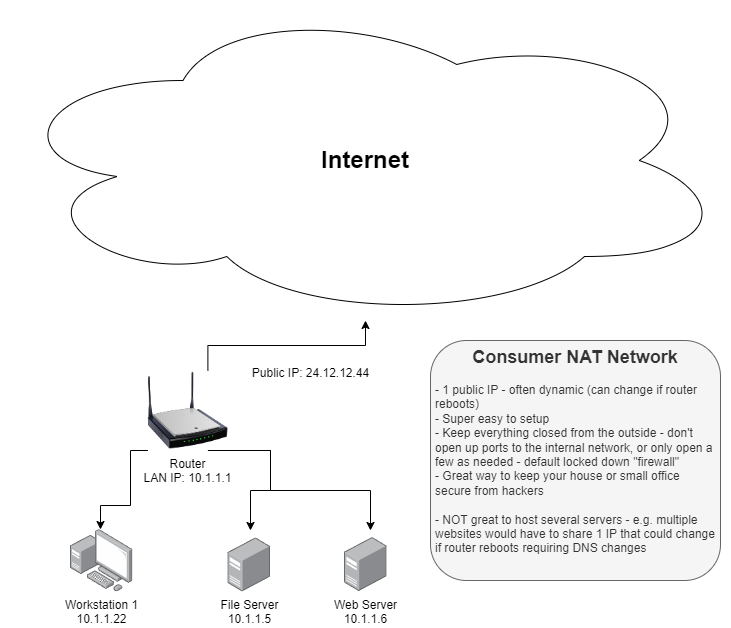

The diagram above was exported from draw.io. Its source (the exported page's mxGraphModel, read from the mxfile embedded in the PNG):
<mxGraphModel dx="1434" dy="1838" grid="1" gridSize="10" guides="1" tooltips="1" connect="1" arrows="1" fold="1" page="1" pageScale="1" pageWidth="850" pageHeight="1100" math="0" shadow="0">
  <root>
    <mxCell id="0" />
    <mxCell id="1" parent="0" />
    <mxCell id="BYeEP3Ym98LShRV1ll7p-1" value="File Server&lt;div&gt;10.1.1.5&lt;/div&gt;" style="image;points=[];aspect=fixed;html=1;align=center;shadow=0;dashed=0;image=img/lib/allied_telesis/computer_and_terminals/Server_Desktop.svg;" vertex="1" parent="1">
      <mxGeometry x="267.4" y="527.4" width="42.599999999999994" height="54" as="geometry" />
    </mxCell>
    <mxCell id="BYeEP3Ym98LShRV1ll7p-2" value="Workstation 1&lt;div&gt;10.1.1.22&lt;/div&gt;" style="image;points=[];aspect=fixed;html=1;align=center;shadow=0;dashed=0;image=img/lib/allied_telesis/computer_and_terminals/Personal_Computer_with_Server.svg;" vertex="1" parent="1">
      <mxGeometry x="110" y="519" width="62.400000000000006" height="62.400000000000006" as="geometry" />
    </mxCell>
    <mxCell id="BYeEP3Ym98LShRV1ll7p-5" style="edgeStyle=orthogonalEdgeStyle;rounded=0;orthogonalLoop=1;jettySize=auto;html=1;exitX=0;exitY=1;exitDx=0;exitDy=0;" edge="1" parent="1" source="BYeEP3Ym98LShRV1ll7p-3" target="BYeEP3Ym98LShRV1ll7p-2">
      <mxGeometry relative="1" as="geometry">
        <mxPoint x="140" y="510" as="targetPoint" />
        <Array as="points">
          <mxPoint x="170" y="440" />
          <mxPoint x="170" y="495" />
          <mxPoint x="140" y="495" />
        </Array>
      </mxGeometry>
    </mxCell>
    <mxCell id="BYeEP3Ym98LShRV1ll7p-6" style="edgeStyle=orthogonalEdgeStyle;rounded=0;orthogonalLoop=1;jettySize=auto;html=1;exitX=0.75;exitY=1;exitDx=0;exitDy=0;" edge="1" parent="1" source="BYeEP3Ym98LShRV1ll7p-3">
      <mxGeometry relative="1" as="geometry">
        <mxPoint x="290" y="520" as="targetPoint" />
        <Array as="points">
          <mxPoint x="310" y="440" />
          <mxPoint x="310" y="480" />
          <mxPoint x="290" y="480" />
        </Array>
      </mxGeometry>
    </mxCell>
    <mxCell id="BYeEP3Ym98LShRV1ll7p-7" style="edgeStyle=orthogonalEdgeStyle;rounded=0;orthogonalLoop=1;jettySize=auto;html=1;exitX=0.75;exitY=0;exitDx=0;exitDy=0;" edge="1" parent="1" source="BYeEP3Ym98LShRV1ll7p-3" target="BYeEP3Ym98LShRV1ll7p-4">
      <mxGeometry relative="1" as="geometry" />
    </mxCell>
    <mxCell id="BYeEP3Ym98LShRV1ll7p-12" style="edgeStyle=orthogonalEdgeStyle;rounded=0;orthogonalLoop=1;jettySize=auto;html=1;exitX=1;exitY=1;exitDx=0;exitDy=0;" edge="1" parent="1" source="BYeEP3Ym98LShRV1ll7p-3">
      <mxGeometry relative="1" as="geometry">
        <mxPoint x="410" y="520" as="targetPoint" />
        <Array as="points">
          <mxPoint x="310" y="440" />
          <mxPoint x="310" y="480" />
          <mxPoint x="410" y="480" />
        </Array>
      </mxGeometry>
    </mxCell>
    <mxCell id="BYeEP3Ym98LShRV1ll7p-3" value="Router&lt;div&gt;LAN IP: 10.1.1.1&lt;/div&gt;" style="image;html=1;image=img/lib/clip_art/networking/Wireless_Router_N_128x128.png" vertex="1" parent="1">
      <mxGeometry x="187.4" y="360" width="80" height="80" as="geometry" />
    </mxCell>
    <mxCell id="BYeEP3Ym98LShRV1ll7p-4" value="&lt;b&gt;&lt;font style=&quot;font-size: 24px;&quot;&gt;Internet&lt;/font&gt;&lt;/b&gt;" style="ellipse;shape=cloud;whiteSpace=wrap;html=1;align=center;" vertex="1" parent="1">
      <mxGeometry x="40" y="-10" width="730" height="320" as="geometry" />
    </mxCell>
    <mxCell id="BYeEP3Ym98LShRV1ll7p-8" value="Public IP: 24.12.12.44" style="text;html=1;align=center;verticalAlign=middle;resizable=0;points=[];autosize=1;strokeColor=none;fillColor=none;" vertex="1" parent="1">
      <mxGeometry x="280" y="348" width="140" height="30" as="geometry" />
    </mxCell>
    <mxCell id="BYeEP3Ym98LShRV1ll7p-10" value="&lt;b&gt;&lt;font style=&quot;font-size: 18px;&quot;&gt;Consumer NAT Network&lt;/font&gt;&lt;/b&gt;&lt;div&gt;&lt;br&gt;&lt;/div&gt;&lt;div style=&quot;text-align: left;&quot;&gt;- 1 public IP - often dynamic (can change if router reboots)&lt;/div&gt;&lt;div style=&quot;text-align: left;&quot;&gt;- Super easy to setup&lt;/div&gt;&lt;div style=&quot;text-align: left;&quot;&gt;- Keep everything closed from the outside - don't open up ports to the internal network, or only open a few as needed - default locked down &quot;firewall&quot;&lt;/div&gt;&lt;div style=&quot;text-align: left;&quot;&gt;- Great way to keep your house or small office secure from hackers&lt;/div&gt;&lt;div style=&quot;text-align: left;&quot;&gt;&lt;br&gt;&lt;/div&gt;&lt;div style=&quot;text-align: left;&quot;&gt;- NOT great to host several servers - e.g. multiple websites would have to share 1 IP that could change if router reboots requiring DNS changes&lt;/div&gt;" style="rounded=1;whiteSpace=wrap;html=1;spacingLeft=4;spacingRight=4;horizontal=1;verticalAlign=top;labelBackgroundColor=none;fillColor=#f5f5f5;fontColor=#333333;strokeColor=#666666;" vertex="1" parent="1">
      <mxGeometry x="470" y="330" width="290" height="240" as="geometry" />
    </mxCell>
    <mxCell id="BYeEP3Ym98LShRV1ll7p-11" value="Web Server&lt;div&gt;10.1.1.6&lt;/div&gt;" style="image;points=[];aspect=fixed;html=1;align=center;shadow=0;dashed=0;image=img/lib/allied_telesis/computer_and_terminals/Server_Desktop.svg;" vertex="1" parent="1">
      <mxGeometry x="383.9999999999999" y="527" width="42.599999999999994" height="54" as="geometry" />
    </mxCell>
  </root>
</mxGraphModel>